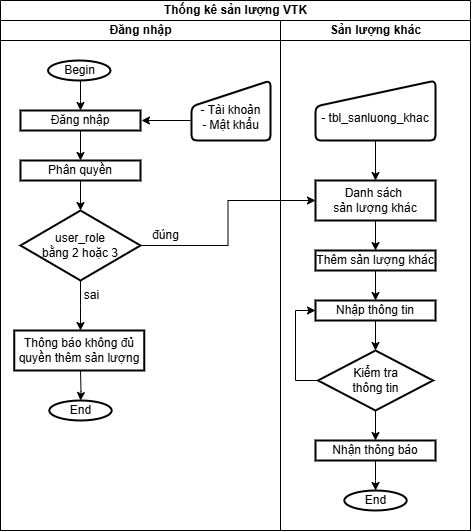

The diagram above was exported from draw.io. Its source (the exported page's mxGraphModel, read from the mxfile embedded in the PNG):
<mxGraphModel dx="1042" dy="543" grid="1" gridSize="10" guides="1" tooltips="1" connect="1" arrows="1" fold="1" page="1" pageScale="1" pageWidth="827" pageHeight="1169" math="0" shadow="0">
  <root>
    <mxCell id="0" />
    <mxCell id="1" parent="0" />
    <mxCell id="SCggi882Kuyaoy7PggEz-1" value="Thống kê sản lượng VTK" style="swimlane;childLayout=stackLayout;resizeParent=1;resizeParentMax=0;startSize=20;html=1;" parent="1" vertex="1">
      <mxGeometry x="90.00000000000045" y="30" width="470" height="530" as="geometry" />
    </mxCell>
    <mxCell id="SCggi882Kuyaoy7PggEz-2" value="Đăng nhập" style="swimlane;startSize=20;html=1;" parent="SCggi882Kuyaoy7PggEz-1" vertex="1">
      <mxGeometry y="20" width="280" height="510" as="geometry" />
    </mxCell>
    <mxCell id="SCggi882Kuyaoy7PggEz-3" value="" style="edgeStyle=orthogonalEdgeStyle;rounded=0;orthogonalLoop=1;jettySize=auto;html=1;" parent="SCggi882Kuyaoy7PggEz-2" source="SCggi882Kuyaoy7PggEz-4" target="SCggi882Kuyaoy7PggEz-6" edge="1">
      <mxGeometry relative="1" as="geometry">
        <Array as="points">
          <mxPoint x="80" y="80" />
          <mxPoint x="80" y="80" />
        </Array>
      </mxGeometry>
    </mxCell>
    <mxCell id="SCggi882Kuyaoy7PggEz-4" value="Begin" style="strokeWidth=2;html=1;shape=mxgraph.flowchart.start_1;whiteSpace=wrap;" parent="SCggi882Kuyaoy7PggEz-2" vertex="1">
      <mxGeometry x="47.5" y="40" width="62.5" height="20" as="geometry" />
    </mxCell>
    <mxCell id="SCggi882Kuyaoy7PggEz-5" value="" style="edgeStyle=orthogonalEdgeStyle;rounded=0;orthogonalLoop=1;jettySize=auto;html=1;" parent="SCggi882Kuyaoy7PggEz-2" source="SCggi882Kuyaoy7PggEz-6" target="SCggi882Kuyaoy7PggEz-8" edge="1">
      <mxGeometry relative="1" as="geometry" />
    </mxCell>
    <mxCell id="SCggi882Kuyaoy7PggEz-6" value="Đăng nhập" style="whiteSpace=wrap;html=1;strokeWidth=2;" parent="SCggi882Kuyaoy7PggEz-2" vertex="1">
      <mxGeometry x="20" y="90" width="120" height="20" as="geometry" />
    </mxCell>
    <mxCell id="SCggi882Kuyaoy7PggEz-7" value="" style="edgeStyle=orthogonalEdgeStyle;rounded=0;orthogonalLoop=1;jettySize=auto;html=1;" parent="SCggi882Kuyaoy7PggEz-2" source="SCggi882Kuyaoy7PggEz-8" target="SCggi882Kuyaoy7PggEz-12" edge="1">
      <mxGeometry relative="1" as="geometry" />
    </mxCell>
    <mxCell id="SCggi882Kuyaoy7PggEz-8" value="Phân quyền" style="whiteSpace=wrap;html=1;strokeWidth=2;" parent="SCggi882Kuyaoy7PggEz-2" vertex="1">
      <mxGeometry x="20" y="140" width="120" height="20" as="geometry" />
    </mxCell>
    <mxCell id="SCggi882Kuyaoy7PggEz-9" value="&lt;div&gt;&lt;br&gt;&lt;/div&gt;&lt;div&gt;- Tài khoản&lt;/div&gt;&lt;div&gt;- Mật khẩu&lt;/div&gt;" style="html=1;strokeWidth=2;shape=manualInput;whiteSpace=wrap;rounded=1;size=26;arcSize=11;" parent="SCggi882Kuyaoy7PggEz-2" vertex="1">
      <mxGeometry x="191" y="60" width="79" height="60" as="geometry" />
    </mxCell>
    <mxCell id="SCggi882Kuyaoy7PggEz-10" value="" style="endArrow=classic;html=1;rounded=0;" parent="SCggi882Kuyaoy7PggEz-2" edge="1">
      <mxGeometry width="50" height="50" relative="1" as="geometry">
        <mxPoint x="189.99999999999955" y="100" as="sourcePoint" />
        <mxPoint x="140.99999999999955" y="100" as="targetPoint" />
      </mxGeometry>
    </mxCell>
    <mxCell id="SCggi882Kuyaoy7PggEz-11" value="" style="edgeStyle=orthogonalEdgeStyle;rounded=0;orthogonalLoop=1;jettySize=auto;html=1;" parent="SCggi882Kuyaoy7PggEz-2" source="SCggi882Kuyaoy7PggEz-12" edge="1">
      <mxGeometry relative="1" as="geometry">
        <mxPoint x="80" y="310" as="targetPoint" />
      </mxGeometry>
    </mxCell>
    <mxCell id="SCggi882Kuyaoy7PggEz-12" value="user_role&lt;div&gt;bằng 2 hoặc 3&lt;/div&gt;" style="rhombus;whiteSpace=wrap;html=1;strokeWidth=2;" parent="SCggi882Kuyaoy7PggEz-2" vertex="1">
      <mxGeometry x="20" y="190" width="120" height="70" as="geometry" />
    </mxCell>
    <mxCell id="SCggi882Kuyaoy7PggEz-13" value="" style="edgeStyle=orthogonalEdgeStyle;rounded=0;orthogonalLoop=1;jettySize=auto;html=1;" parent="SCggi882Kuyaoy7PggEz-2" target="SCggi882Kuyaoy7PggEz-16" edge="1">
      <mxGeometry relative="1" as="geometry">
        <mxPoint x="79.99999999999955" y="350" as="sourcePoint" />
      </mxGeometry>
    </mxCell>
    <mxCell id="SCggi882Kuyaoy7PggEz-14" value="Thông báo không đủ quyền thêm sản lượng" style="whiteSpace=wrap;html=1;strokeWidth=2;" parent="SCggi882Kuyaoy7PggEz-2" vertex="1">
      <mxGeometry x="13.75" y="310" width="130" height="40" as="geometry" />
    </mxCell>
    <mxCell id="SCggi882Kuyaoy7PggEz-15" value="sai" style="text;html=1;align=center;verticalAlign=middle;resizable=0;points=[];autosize=1;strokeColor=none;fillColor=none;" parent="SCggi882Kuyaoy7PggEz-2" vertex="1">
      <mxGeometry x="71.24999999999955" y="260" width="40" height="30" as="geometry" />
    </mxCell>
    <mxCell id="SCggi882Kuyaoy7PggEz-16" value="End" style="strokeWidth=2;html=1;shape=mxgraph.flowchart.start_1;whiteSpace=wrap;" parent="SCggi882Kuyaoy7PggEz-2" vertex="1">
      <mxGeometry x="48.75" y="380" width="62.5" height="20" as="geometry" />
    </mxCell>
    <mxCell id="SCggi882Kuyaoy7PggEz-34" value="đúng" style="text;html=1;align=center;verticalAlign=middle;resizable=0;points=[];autosize=1;strokeColor=none;fillColor=none;" parent="SCggi882Kuyaoy7PggEz-2" vertex="1">
      <mxGeometry x="139.99999999999955" y="200" width="50" height="30" as="geometry" />
    </mxCell>
    <mxCell id="SCggi882Kuyaoy7PggEz-17" value="" style="edgeStyle=orthogonalEdgeStyle;rounded=0;orthogonalLoop=1;jettySize=auto;html=1;" parent="SCggi882Kuyaoy7PggEz-1" source="SCggi882Kuyaoy7PggEz-12" target="SCggi882Kuyaoy7PggEz-20" edge="1">
      <mxGeometry relative="1" as="geometry" />
    </mxCell>
    <mxCell id="SCggi882Kuyaoy7PggEz-18" value="Sản lượng khác" style="swimlane;startSize=20;html=1;" parent="SCggi882Kuyaoy7PggEz-1" vertex="1">
      <mxGeometry x="280" y="20" width="190" height="510" as="geometry" />
    </mxCell>
    <mxCell id="SCggi882Kuyaoy7PggEz-38" value="" style="edgeStyle=orthogonalEdgeStyle;rounded=0;orthogonalLoop=1;jettySize=auto;html=1;" parent="SCggi882Kuyaoy7PggEz-18" source="SCggi882Kuyaoy7PggEz-20" target="SCggi882Kuyaoy7PggEz-37" edge="1">
      <mxGeometry relative="1" as="geometry" />
    </mxCell>
    <mxCell id="SCggi882Kuyaoy7PggEz-20" value="Danh sách&amp;nbsp;&lt;div&gt;sản lượng khác&lt;/div&gt;" style="whiteSpace=wrap;html=1;strokeWidth=2;" parent="SCggi882Kuyaoy7PggEz-18" vertex="1">
      <mxGeometry x="35" y="160" width="120" height="40" as="geometry" />
    </mxCell>
    <mxCell id="SCggi882Kuyaoy7PggEz-35" value="&lt;div&gt;&lt;br&gt;&lt;/div&gt;&lt;div&gt;- tbl_sanluong_khac&lt;/div&gt;" style="html=1;strokeWidth=2;shape=manualInput;whiteSpace=wrap;rounded=1;size=26;arcSize=11;" parent="SCggi882Kuyaoy7PggEz-18" vertex="1">
      <mxGeometry x="35" y="60" width="120" height="60" as="geometry" />
    </mxCell>
    <mxCell id="SCggi882Kuyaoy7PggEz-36" value="" style="endArrow=classic;html=1;rounded=0;entryX=0.5;entryY=0;entryDx=0;entryDy=0;exitX=0.5;exitY=1;exitDx=0;exitDy=0;" parent="SCggi882Kuyaoy7PggEz-18" target="SCggi882Kuyaoy7PggEz-20" edge="1" source="SCggi882Kuyaoy7PggEz-35">
      <mxGeometry width="50" height="50" relative="1" as="geometry">
        <mxPoint x="188.99999999999955" y="190" as="sourcePoint" />
        <mxPoint x="169.99999999999955" y="190" as="targetPoint" />
      </mxGeometry>
    </mxCell>
    <mxCell id="SCggi882Kuyaoy7PggEz-40" value="" style="edgeStyle=orthogonalEdgeStyle;rounded=0;orthogonalLoop=1;jettySize=auto;html=1;" parent="SCggi882Kuyaoy7PggEz-18" source="SCggi882Kuyaoy7PggEz-37" target="SCggi882Kuyaoy7PggEz-39" edge="1">
      <mxGeometry relative="1" as="geometry" />
    </mxCell>
    <mxCell id="SCggi882Kuyaoy7PggEz-37" value="Thêm sản lượng khác" style="whiteSpace=wrap;html=1;strokeWidth=2;" parent="SCggi882Kuyaoy7PggEz-18" vertex="1">
      <mxGeometry x="35" y="230" width="120" height="20" as="geometry" />
    </mxCell>
    <mxCell id="SCggi882Kuyaoy7PggEz-42" value="" style="edgeStyle=orthogonalEdgeStyle;rounded=0;orthogonalLoop=1;jettySize=auto;html=1;" parent="SCggi882Kuyaoy7PggEz-18" source="SCggi882Kuyaoy7PggEz-39" target="SCggi882Kuyaoy7PggEz-41" edge="1">
      <mxGeometry relative="1" as="geometry" />
    </mxCell>
    <mxCell id="SCggi882Kuyaoy7PggEz-39" value="Nhập thông tin" style="whiteSpace=wrap;html=1;strokeWidth=2;" parent="SCggi882Kuyaoy7PggEz-18" vertex="1">
      <mxGeometry x="35" y="280" width="120" height="20" as="geometry" />
    </mxCell>
    <mxCell id="SCggi882Kuyaoy7PggEz-43" style="edgeStyle=orthogonalEdgeStyle;rounded=0;orthogonalLoop=1;jettySize=auto;html=1;entryX=0;entryY=0.5;entryDx=0;entryDy=0;exitX=0;exitY=0.5;exitDx=0;exitDy=0;" parent="SCggi882Kuyaoy7PggEz-18" source="SCggi882Kuyaoy7PggEz-41" target="SCggi882Kuyaoy7PggEz-39" edge="1">
      <mxGeometry relative="1" as="geometry">
        <mxPoint x="9.999999999999545" y="290" as="targetPoint" />
      </mxGeometry>
    </mxCell>
    <mxCell id="SCggi882Kuyaoy7PggEz-47" value="" style="edgeStyle=orthogonalEdgeStyle;rounded=0;orthogonalLoop=1;jettySize=auto;html=1;" parent="SCggi882Kuyaoy7PggEz-18" source="SCggi882Kuyaoy7PggEz-41" target="SCggi882Kuyaoy7PggEz-46" edge="1">
      <mxGeometry relative="1" as="geometry" />
    </mxCell>
    <mxCell id="SCggi882Kuyaoy7PggEz-41" value="Kiểm tra&lt;div&gt;thông tin&lt;/div&gt;" style="rhombus;whiteSpace=wrap;html=1;strokeWidth=2;" parent="SCggi882Kuyaoy7PggEz-18" vertex="1">
      <mxGeometry x="37.5" y="330" width="115" height="60" as="geometry" />
    </mxCell>
    <mxCell id="SCggi882Kuyaoy7PggEz-46" value="Nhận thông báo" style="whiteSpace=wrap;html=1;strokeWidth=2;" parent="SCggi882Kuyaoy7PggEz-18" vertex="1">
      <mxGeometry x="35" y="420" width="120" height="20" as="geometry" />
    </mxCell>
    <mxCell id="SCggi882Kuyaoy7PggEz-48" value="End" style="strokeWidth=2;html=1;shape=mxgraph.flowchart.start_1;whiteSpace=wrap;" parent="SCggi882Kuyaoy7PggEz-18" vertex="1">
      <mxGeometry x="63.75" y="470" width="62.5" height="20" as="geometry" />
    </mxCell>
    <mxCell id="SCggi882Kuyaoy7PggEz-49" value="" style="edgeStyle=orthogonalEdgeStyle;rounded=0;orthogonalLoop=1;jettySize=auto;html=1;" parent="SCggi882Kuyaoy7PggEz-18" source="SCggi882Kuyaoy7PggEz-46" target="SCggi882Kuyaoy7PggEz-48" edge="1">
      <mxGeometry relative="1" as="geometry" />
    </mxCell>
  </root>
</mxGraphModel>